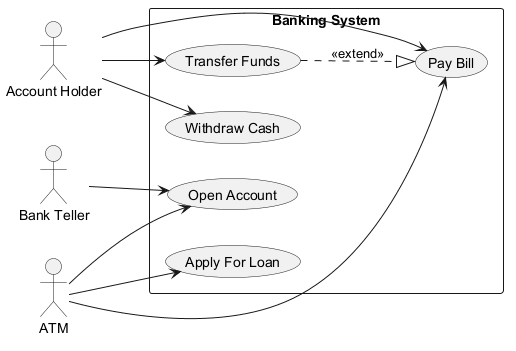

The diagram above was rendered by PlantUML. Its source (embedded in the PNG):
@startuml
skinparam backgroundColor #FFFFFF
skinparam classBackgroundColor #F3E5F5
skinparam classBorderColor #6A1B9A
left to right direction
actor "Account Holder" as AH
actor "Bank Teller" as BT
actor "ATM" as A
rectangle "Banking System" {
  usecase "Withdraw Cash" as UC_WithdrawCash
  usecase "Transfer Funds" as UC_TransferFunds
  usecase "Pay Bill" as UC_PayBill
  usecase "Apply For Loan" as UC_ApplyForLoan
  usecase "Open Account" as UC_OpenAccount
}
AH --> UC_WithdrawCash
AH --> UC_TransferFunds
AH --> UC_PayBill
BT --> UC_OpenAccount
A --> UC_OpenAccount
A --> UC_PayBill
A --> UC_ApplyForLoan
UC_TransferFunds ..|> UC_PayBill : <<extend>>
@enduml